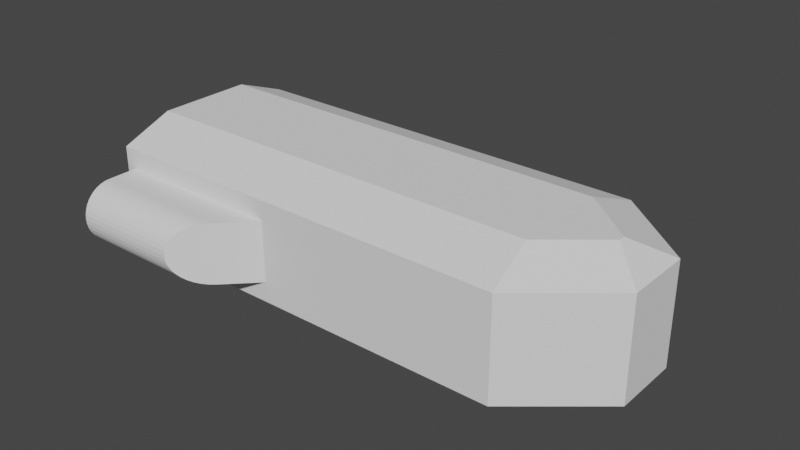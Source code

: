 # Source: Space_Ship_Model.blend  (saved by Blender 2.90.8; exported with 4.5.12 LTS)
import bpy
from mathutils import Matrix  # noqa: F401  (used for matrix-valued properties, if any)

bpy.ops.wm.read_factory_settings(use_empty=True)
scene = bpy.context.scene
scene.name = 'Scene'

# ---- collections
col_collection = bpy.data.collections.new('Collection'); scene.collection.children.link(col_collection)

# ---- materials (node trees are filled in below, after node groups)
mat_material = bpy.data.materials.new('Material')
mat_material.alpha_threshold = 0.0
mat_material.use_transparent_shadow = False
mat_material.line_color = (0.0, 0.0, 0.0, 1.0)
mat_material_002 = bpy.data.materials.new('Material.002')
mat_material_002.use_transparent_shadow = False
mat_material_002.diffuse_color = (0.8, 0.8, 0.8, 0.5)
mat_material_003 = bpy.data.materials.new('Material.003')
mat_material_003.use_transparent_shadow = False
mat_material_003.diffuse_color = (0.8, 0.8, 0.8, 0.25)

# ---- node groups
ng_auto_smooth = bpy.data.node_groups.new('Auto Smooth', 'GeometryNodeTree')
_s = ng_auto_smooth.interface.new_socket(name='Geometry', in_out='OUTPUT', socket_type='NodeSocketGeometry')
_s = ng_auto_smooth.interface.new_socket(name='Geometry', in_out='INPUT', socket_type='NodeSocketGeometry')
_s = ng_auto_smooth.interface.new_socket(name='Angle', in_out='INPUT', socket_type='NodeSocketFloat')
_s.subtype = 'ANGLE'
_s.min_value = 0.0
_s.max_value = 3.142
ng_auto_smooth.is_modifier = True
_N = ng_auto_smooth.nodes; _L = ng_auto_smooth.links
n0 = _N.new('NodeGroupOutput'); n0.name = 'Group Output'; n0.location = (480, -100)
n1 = _N.new('NodeGroupInput'); n1.name = 'Group Input'; n1.location = (-420, -300)
n2 = _N.new('NodeGroupInput'); n2.name = 'Group Input.001'; n2.location = (-60, -100)
n3 = _N.new('GeometryNodeSetShadeSmooth'); n3.name = 'Set Shade Smooth'; n3.location = (120, -100)
n3.domain = 'EDGE'
n4 = _N.new('GeometryNodeSetShadeSmooth'); n4.name = 'Set Shade Smooth.001'; n4.location = (300, -100)
n5 = _N.new('GeometryNodeInputMeshEdgeAngle'); n5.name = 'Edge Angle'; n5.location = (-420, -220)
n6 = _N.new('GeometryNodeInputEdgeSmooth'); n6.name = 'Is Edge Smooth'; n6.location = (-60, -160)
n7 = _N.new('GeometryNodeInputShadeSmooth'); n7.name = 'Is Face Smooth'; n7.location = (-240, -340)
n8 = _N.new('FunctionNodeBooleanMath'); n8.name = 'Boolean Math'; n8.location = (-60, -220)
n9 = _N.new('FunctionNodeCompare'); n9.name = 'Compare'; n9.location = (-240, -180)
n9.operation = 'LESS_EQUAL'
_L.new(n5.outputs[0], n9.inputs[0])
_L.new(n4.outputs[0], n0.inputs[0])
_L.new(n1.outputs[1], n9.inputs[1])
_L.new(n9.outputs[0], n8.inputs[0])
_L.new(n7.outputs[0], n8.inputs[1])
_L.new(n2.outputs[0], n3.inputs[0])
_L.new(n6.outputs[0], n3.inputs[1])
_L.new(n3.outputs[0], n4.inputs[0])
_L.new(n8.outputs[0], n3.inputs[2])
n0.is_active_output = True

# ---- material node trees

# ---- world
world_world = bpy.data.worlds.new('World'); scene.world = world_world
world_world.use_nodes = True; world_world.node_tree.nodes.clear()
_N = world_world.node_tree.nodes; _L = world_world.node_tree.links
n0 = _N.new('ShaderNodeOutputWorld'); n0.name = 'World Output'; n0.location = (300, 300)
n1 = _N.new('ShaderNodeBackground'); n1.name = 'Background'; n1.location = (10, 300)
n1.inputs[0].default_value = (0.05088, 0.05088, 0.05088, 1.0)
_L.new(n1.outputs[0], n0.inputs[0])
n0.is_active_output = True
world_world.color = (0.05088, 0.05088, 0.05088)
world_world.use_sun_shadow = False
world_world.sun_shadow_jitter_overblur = 0.0

# ---- meshes
me_cube = bpy.data.meshes.new('Cube')
me_cube.from_pydata([(10.0, 5.0, 0.0), (10.0, 5.0, -1.0), (10.0, -5.0, 0.0), (10.0, -5.0, -1.0), (-10.0, 5.0, 0.0), (-10.0, 5.0, -1.0), (-10.0, -5.0, 0.0), (-10.0, -5.0, -1.0), (10.0, 5.0, 0.0), (10.0, 5.0, -1.0), (10.0, -5.0, 0.0), (10.0, -5.0, -1.0), (-10.0, 1.667, -1.0), (-10.0, -1.667, -1.0), (10.0, 1.667, 0.0), (10.0, -1.667, 0.0), (10.0, -1.667, -1.0), (10.0, 1.667, -1.0), (14.0, 1.667, 0.0), (14.0, -1.667, 0.0), (14.0, -1.667, -1.0), (14.0, 1.667, -1.0), (11.0, 5.0, 0.0), (11.0, 5.0, -1.0), (11.0, -5.0, 0.0), (11.0, -5.0, -1.0), (15.0, -1.667, 0.0), (15.0, 1.667, -1.0), (15.0, 1.667, 0.0), (15.0, -1.667, -1.0), (-10.0, -4.0, -1.0), (10.0, -4.0, 0.0), (11.2, -4.0, 0.0), (10.0, -4.0, -1.0), (11.2, -4.0, -1.0), (12.2, -4.0, 0.0), (12.2, -4.0, -1.0), (10.0, 4.0, -1.0), (11.2, 4.0, -1.0), (-10.0, 4.0, -1.0), (10.0, 4.0, 0.0), (11.2, 4.0, 0.0), (12.2, 4.0, -1.0), (12.2, 4.0, 0.0), (10.0, -4.0, 1.0), (10.0, -5.0, 1.0), (11.2, -4.0, 1.0), (10.0, -5.0, 1.0), (10.0, 5.0, 1.0), (10.0, 5.0, 1.0), (11.2, 4.0, 1.0), (14.0, 1.667, 1.0), (14.0, -1.667, 1.0), (12.2, -4.0, 1.0), (11.0, -5.0, 1.0), (12.2, 4.0, 1.0), (15.0, 1.667, 1.0), (15.0, -1.667, 1.0), (11.0, 5.0, 1.0), (10.0, 4.0, 1.0), (10.0, -4.0, 2.0), (10.0, -5.0, 2.0), (11.2, -4.0, 2.0), (10.0, -5.0, 2.0), (10.0, 5.0, 2.0), (10.0, 5.0, 2.0), (11.2, 4.0, 2.0), (14.0, 1.667, 2.0), (14.0, -1.667, 2.0), (12.2, -4.0, 2.0), (11.0, -5.0, 2.0), (12.2, 4.0, 2.0), (15.0, 1.667, 2.0), (15.0, -1.667, 2.0), (11.0, 5.0, 2.0), (10.0, 4.0, 2.0), (10.0, -4.0, 3.0), (10.0, -5.0, 3.0), (11.2, -4.0, 3.0), (10.0, -5.0, 3.0), (10.0, 5.0, 3.0), (10.0, 5.0, 3.0), (11.2, 4.0, 3.0), (14.0, 1.667, 3.0), (14.0, -1.667, 3.0), (12.2, -4.0, 3.0), (11.0, -5.0, 3.0), (12.2, 4.0, 3.0), (15.0, 1.667, 3.0), (15.0, -1.667, 3.0), (11.0, 5.0, 3.0), (10.0, 4.0, 3.0), (10.0, -5.0, 3.0), (-10.0, -5.0, 3.0), (10.0, -4.0, 3.0), (-10.0, 4.0, 3.0), (-10.0, 5.0, 3.0), (10.0, 5.0, 3.0), (-10.0, -4.0, 3.0), (10.0, 4.0, 3.0), (0.0, 5.0, -1.0), (0.0, -5.0, 0.0), (0.0, -5.0, -1.0), (0.0, 1.667, -1.0), (0.0, -1.667, -1.0), (0.0, 1.667, 0.0), (0.0, -1.667, 0.0), (0.0, -4.0, -1.0), (0.0, -4.0, 0.0), (0.0, 4.0, 0.0), (0.0, 4.0, -1.0), (0.0, -5.0, 3.0), (0.0, 5.0, 3.0), (0.0, -4.0, 3.0), (0.0, 4.0, 3.0), (2.0, -5.0, -1.0), (2.5, -5.0, -1.0), (7.5, -5.0, -1.0), (8.0, -5.0, -1.0), (2.5, 5.0, 0.0), (7.5, 5.0, 0.0), (8.0, 5.0, 0.0), (2.0, 1.667, 0.0), (2.5, 1.667, 0.0), (7.5, 1.667, 0.0), (8.0, 1.667, 0.0), (2.0, -1.667, 0.0), (2.5, -1.667, 0.0), (7.5, -1.667, 0.0), (8.0, -1.667, 0.0), (2.0, -4.0, 0.0), (2.5, -4.0, 0.0), (7.5, -4.0, 0.0), (8.0, -4.0, 0.0), (2.0, 4.0, 0.0), (2.5, 4.0, 0.0), (7.5, 4.0, 0.0), (8.0, 4.0, 0.0), (2.0, 5.0, 3.0), (2.5, 5.0, 3.0), (7.5, 5.0, 3.0), (8.0, 5.0, 3.0), (2.0, -4.0, 3.0), (2.5, -4.0, 3.0), (7.5, -4.0, 3.0), (8.0, -4.0, 3.0), (2.0, 4.0, 3.0), (2.5, 4.0, 3.0), (7.5, 4.0, 3.0), (8.0, 4.0, 3.0), (8.0, 5.0, -1.0), (7.5, 5.0, -1.0), (2.5, 5.0, -1.0), (2.0, 5.0, -1.0), (8.0, -5.0, 0.0), (7.5, -5.0, 0.0), (2.5, -5.0, 0.0), (2.0, -5.0, 0.0), (8.0, 1.667, -1.0), (7.5, 1.667, -1.0), (2.5, 1.667, -1.0), (2.0, 1.667, -1.0), (8.0, -1.667, -1.0), (7.5, -1.667, -1.0), (2.5, -1.667, -1.0), (2.0, -1.667, -1.0), (8.0, -4.0, -1.0), (7.5, -4.0, -1.0), (2.5, -4.0, -1.0), (2.0, -4.0, -1.0), (8.0, 4.0, -1.0), (7.5, 4.0, -1.0), (2.5, 4.0, -1.0), (2.0, 4.0, -1.0), (8.0, -5.0, 3.0), (7.5, -5.0, 3.0), (2.5, -5.0, 3.0), (2.0, -5.0, 3.0), (-10.0, 3.687, -1.0), (-10.0, 2.287, -1.0), (10.0, 3.687, 0.0), (10.0, 2.287, 0.0), (11.58, 3.687, 0.0), (13.26, 2.287, 0.0), (12.58, 3.687, 0.0), (14.26, 2.287, 0.0), (10.0, 2.287, -1.0), (10.0, 3.687, -1.0), (13.26, 2.287, -1.0), (11.58, 3.687, -1.0), (14.26, 2.287, -1.0), (12.58, 3.687, -1.0), (11.58, 3.687, 1.0), (2.0, 3.687, 3.0), (2.5, 3.687, 3.0), (13.26, 2.287, 1.0), (12.58, 3.687, 1.0), (7.5, 3.687, 3.0), (8.0, 3.687, 3.0), (14.26, 2.287, 1.0), (0.0, 3.687, 0.0), (2.0, 2.287, 3.0), (2.5, 2.287, 3.0), (0.0, 2.287, 0.0), (0.0, 3.687, -1.0), (7.5, 2.287, 3.0), (8.0, 2.287, 3.0), (0.0, 2.287, -1.0), (8.0, 3.687, 0.0), (8.0, 4.0, 3.0), (7.5, 4.0, 3.0), (8.0, 2.287, 0.0), (7.5, 3.687, 0.0), (2.5, 4.0, 3.0), (2.0, 4.0, 3.0), (7.5, 2.287, 0.0), (2.5, 3.687, 0.0), (8.0, -4.0, 3.0), (7.5, -4.0, 3.0), (2.5, 2.287, 0.0), (2.0, 3.687, 0.0), (2.5, -4.0, 3.0), (2.0, -4.0, 3.0), (2.0, 2.287, 0.0), (2.0, 3.687, -1.0), (8.0, -1.667, 3.0), (7.5, -1.667, 3.0), (2.0, 2.287, -1.0), (2.5, 3.687, -1.0), (2.5, -1.667, 3.0), (2.0, -1.667, 3.0), (2.5, 2.287, -1.0), (7.5, 3.687, -1.0), (8.0, 1.667, 3.0), (7.5, 1.667, 3.0), (7.5, 2.287, -1.0), (8.0, 3.687, -1.0), (2.5, 1.667, 3.0), (2.0, 1.667, 3.0), (8.0, 2.287, -1.0), (10.0, -4.0, 4.0), (10.0, -5.0, 4.0), (10.0, -5.0, 4.0), (10.0, 5.0, 4.0), (10.0, 5.0, 4.0), (12.2, -4.0, 4.0), (11.0, -5.0, 4.0), (12.2, 4.0, 4.0), (15.0, 1.667, 4.0), (15.0, -1.667, 4.0), (11.0, 5.0, 4.0), (10.0, 4.0, 4.0), (0.0, -5.0, 4.0), (-10.0, -5.0, 4.0), (10.0, -4.0, 4.0), (10.0, -5.0, 4.0), (-10.0, 4.0, 4.0), (-10.0, 5.0, 4.0), (8.0, 5.0, 4.0), (10.0, 5.0, 4.0), (-10.0, -4.0, 4.0), (8.0, -4.0, 4.0), (10.0, 4.0, 4.0), (8.0, 4.0, 4.0), (2.0, -5.0, 4.0), (0.0, 5.0, 4.0), (0.0, -4.0, 4.0), (0.0, 4.0, 4.0), (2.0, 5.0, 4.0), (2.5, 5.0, 4.0), (7.5, 5.0, 4.0), (2.0, -4.0, 4.0), (2.5, -4.0, 4.0), (7.5, -4.0, 4.0), (2.0, 4.0, 4.0), (2.5, 4.0, 4.0), (7.5, 4.0, 4.0), (8.0, -5.0, 4.0), (7.5, -5.0, 4.0), (2.5, -5.0, 4.0), (2.0, 4.0, 4.0), (2.5, 4.0, 4.0), (7.5, 4.0, 4.0), (8.0, 4.0, 4.0), (2.0, -4.0, 4.0), (2.5, -4.0, 4.0), (7.5, -4.0, 4.0), (8.0, -4.0, 4.0), (11.0, 5.0, 4.0), (10.64, 2.4, 5.0), (2.0, 2.4, 5.0), (2.0, 5.0, 4.0), (15.0, -1.667, 4.0), (13.33, -0.1586, 5.0), (13.33, 0.1586, 5.0), (15.0, 1.667, 4.0), (2.0, -5.0, 4.0), (2.0, -2.4, 5.0), (10.64, -2.4, 5.0), (11.0, -5.0, 4.0), (7.5, 2.287, 2.5), (8.0, 2.287, 2.5), (7.5, 3.687, 2.5), (8.0, 3.687, 2.5), (2.0, 2.287, 2.5), (2.5, 2.287, 2.5), (2.0, 3.687, 2.5), (2.5, 3.687, 2.5), (-10.0, -5.0, 4.0), (-10.0, 5.0, 4.0), (-10.0, -2.4, 5.0), (-10.0, -5.0, 4.0), (-10.0, 5.0, 4.0), (-10.0, 2.4, 5.0), (-5.0, -5.0, 4.0), (-5.0, 5.0, 4.0), (-5.0, -4.0, 4.0), (-5.0, 4.0, 4.0), (-1.0, -5.0, -1.0), (-1.0, 5.0, 0.0), (-1.0, 5.0, 3.0), (-1.0, 5.0, 4.0), (-1.0, -4.0, 4.0), (-1.0, 4.0, 4.0), (-1.0, 5.0, -1.0), (-1.0, -5.0, 0.0), (-1.0, 1.667, -1.0), (-1.0, -1.667, -1.0), (-1.0, -4.0, -1.0), (-1.0, 4.0, -1.0), (-1.0, -5.0, 3.0), (-1.0, 3.687, -1.0), (-1.0, 2.287, -1.0), (-1.0, -5.0, 4.0), (-9.5, 5.0, -1.0), (-9.5, 1.667, -1.0), (-9.5, -1.667, -1.0), (-9.5, -4.0, -1.0), (-9.5, 4.0, -1.0), (-9.5, 3.687, -1.0), (-9.5, 2.287, -1.0), (-9.5, -5.0, 4.0), (-9.5, -5.0, -1.0), (-9.5, 5.0, 4.0), (-9.5, -4.0, 4.0), (-9.5, 4.0, 4.0), (-1.0, 5.0, 0.0), (-1.0, 5.0, 3.0), (-1.0, -5.0, 0.0), (-1.0, -5.0, 3.0), (-2.5, 6.5, 0.0), (-4.0, 8.0, 1.5), (-2.735, 6.735, 0.01847), (-2.964, 6.964, 0.07342), (-3.181, 7.181, 0.1635), (-3.382, 7.382, 0.2865), (-3.561, 7.561, 0.4393), (-3.714, 7.714, 0.6183), (-3.837, 7.837, 0.819), (-3.927, 7.927, 1.036), (-3.982, 7.982, 1.265), (-4.0, 8.0, 1.5), (-2.5, 6.5, 3.0), (-3.982, 7.982, 1.735), (-3.927, 7.927, 1.964), (-3.837, 7.837, 2.181), (-3.714, 7.714, 2.382), (-3.561, 7.561, 2.561), (-3.382, 7.382, 2.714), (-3.181, 7.181, 2.837), (-2.964, 6.964, 2.927), (-2.735, 6.735, 2.982), (-4.0, -8.0, 1.5), (-2.5, -6.5, 0.0), (-3.982, -7.982, 1.265), (-3.927, -7.927, 1.036), (-3.837, -7.837, 0.819), (-3.714, -7.714, 0.6183), (-3.561, -7.561, 0.4393), (-3.382, -7.382, 0.2865), (-3.181, -7.181, 0.1635), (-2.964, -6.964, 0.07342), (-2.735, -6.735, 0.01847), (-2.5, -6.5, 3.0), (-4.0, -8.0, 1.5), (-2.735, -6.735, 2.982), (-2.964, -6.964, 2.927), (-3.181, -7.181, 2.837), (-3.382, -7.382, 2.714), (-3.561, -7.561, 2.561), (-3.714, -7.714, 2.382), (-3.837, -7.837, 2.181), (-3.927, -7.927, 1.964), (-3.982, -7.982, 1.735), (-9.5, -5.0, 0.0), (-9.5, -5.0, 3.0), (-9.5, 5.0, 0.0), (-9.5, 5.0, 3.0), (-9.5, 7.982, 1.265), (-9.5, 8.0, 1.5), (-9.5, 7.927, 1.036), (-9.5, 7.837, 0.819), (-9.5, 7.714, 0.6183), (-9.5, 7.561, 0.4393), (-9.5, 7.382, 0.2865), (-9.5, 7.181, 0.1635), (-9.5, 6.964, 0.07342), (-9.5, 6.735, 0.01847), (-9.5, 6.5, 0.0), (-9.5, 6.735, 2.982), (-9.5, 6.5, 3.0), (-9.5, 6.964, 2.927), (-9.5, 7.181, 2.837), (-9.5, 7.382, 2.714), (-9.5, 7.561, 2.561), (-9.5, 7.714, 2.382), (-9.5, 7.837, 2.181), (-9.5, 7.927, 1.964), (-9.5, 7.982, 1.735), (-9.5, 8.0, 1.5), (-9.5, -6.735, 0.01847), (-9.5, -6.5, 0.0), (-9.5, -6.964, 0.07342), (-9.5, -7.181, 0.1635), (-9.5, -7.382, 0.2865), (-9.5, -7.561, 0.4393), (-9.5, -7.714, 0.6183), (-9.5, -7.837, 0.819), (-9.5, -7.927, 1.036), (-9.5, -7.982, 1.265), (-9.5, -8.0, 1.5), (-9.5, -6.5, 3.0), (-9.5, -6.735, 2.982), (-9.5, -6.964, 2.927), (-9.5, -7.181, 2.837), (-9.5, -7.382, 2.714), (-9.5, -7.561, 2.561), (-9.5, -7.714, 2.382), (-9.5, -7.837, 2.181), (-9.5, -7.927, 1.964), (-9.5, -7.982, 1.735), (-9.5, -8.0, 1.5), (0.0, 4.5, 0.0), (0.0, 5.0, -0.5), (0.0, 4.578, -0.006156), (0.0, 4.655, -0.02447), (0.0, 4.727, -0.0545), (0.0, 4.794, -0.09549), (0.0, 4.854, -0.1464), (0.0, 4.905, -0.2061), (0.0, 4.946, -0.273), (0.0, 4.976, -0.3455), (0.0, 4.994, -0.4218), (2.0, 5.0, -0.5), (2.0, 4.5, 0.0), (2.0, 4.994, -0.4218), (2.0, 4.976, -0.3455), (2.0, 4.946, -0.273), (2.0, 4.905, -0.2061), (2.0, 4.854, -0.1464), (2.0, 4.794, -0.09549), (2.0, 4.727, -0.0545), (2.0, 4.655, -0.02447), (2.0, 4.578, -0.006156), (-10.0, -4.0, 0.7071), (-10.0, 4.0, 0.7071), (-9.0, -4.0, 3.0), (-9.0, -4.0, -1.0), (-9.0, -4.0, 3.0), (-9.0, -4.0, -1.0), (-9.0, -4.0, 0.0), (-9.0, 4.0, 0.0), (-9.5, -4.0, 0.0), (-10.0, -4.0, -0.5), (-10.0, -4.0, 0.5), (-9.578, -4.0, -0.006156), (-9.655, -4.0, -0.02447), (-9.727, -4.0, -0.0545), (-9.794, -4.0, -0.09549), (-9.854, -4.0, -0.1464), (-9.905, -4.0, -0.2061), (-9.946, -4.0, -0.273), (-9.976, -4.0, -0.3455), (-9.994, -4.0, -0.4218), (-10.0, 4.0, -0.5), (-9.5, 4.0, 0.0), (-10.0, 4.0, 0.5), (-9.994, 4.0, -0.4218), (-9.976, 4.0, -0.3455), (-9.946, 4.0, -0.273), (-9.905, 4.0, -0.2061), (-9.854, 4.0, -0.1464), (-9.794, 4.0, -0.09549), (-9.727, 4.0, -0.0545), (-9.655, 4.0, -0.02447), (-9.578, 4.0, -0.006156)], [(466, 468), (467, 469)], [(342, 394, 6, 7), (166, 33, 3, 118), (2, 3, 11, 10), (150, 121, 0, 1), (38, 9, 23, 42), (1, 0, 8, 9), (37, 1, 9, 38), (184, 43, 55, 196), (181, 14, 18, 183), (14, 15, 19, 18), (33, 16, 20, 34), (16, 17, 21, 20), (22, 8, 49, 58), (34, 20, 29, 36), (239, 186, 17, 158), (158, 17, 16, 162), (470, 471, 485, 472), (36, 35, 24, 25), (190, 185, 28, 27), (27, 28, 26, 29), (10, 11, 25, 24), (20, 21, 27, 29), (8, 0, 48, 49), (19, 32, 46, 52), (9, 8, 22, 23), (2, 10, 47, 45), (29, 26, 35, 36), (11, 34, 36, 25), (3, 33, 34, 11), (15, 31, 32, 19), (162, 16, 33, 166), (23, 22, 43, 42), (150, 1, 37, 170), (24, 35, 53, 54), (43, 22, 58, 55), (187, 37, 38, 189), (189, 38, 42, 191), (26, 28, 56, 57), (183, 18, 51, 195), (0, 40, 59, 48), (10, 24, 54, 47), (32, 31, 44, 46), (40, 41, 50, 59), (18, 19, 52, 51), (35, 26, 57, 53), (31, 2, 45, 44), (70, 69, 85, 86), (68, 62, 78, 84), (67, 68, 84, 83), (71, 74, 90, 87), (66, 67, 83, 82), (63, 70, 86, 79), (65, 64, 80, 81), (222, 221, 285, 284), (218, 217, 287, 286), (75, 66, 82, 91), (69, 73, 89, 85), (72, 71, 87, 88), (60, 61, 77, 76), (73, 72, 88, 89), (62, 60, 76, 78), (61, 63, 79, 77), (64, 75, 91, 80), (74, 65, 81, 90), (62, 63, 60), (70, 63, 62, 69), (62, 68, 73, 69), (68, 67, 72, 73), (67, 66, 71, 72), (66, 75, 65), (74, 71, 66, 65), (81, 80, 243, 244), (2, 31, 94, 92), (40, 0, 97, 99), (396, 4, 96, 397), (137, 40, 99, 149), (154, 2, 92, 174), (46, 44, 47), (54, 53, 46, 47), (46, 53, 57, 52), (52, 57, 56, 51), (192, 196, 55, 50), (58, 49, 50, 55), (50, 49, 59), (325, 101, 111, 330), (100, 324, 347, 112), (77, 79, 242, 241), (324, 100, 110, 329), (130, 108, 113, 142), (126, 106, 108, 130), (327, 104, 107, 328), (122, 105, 106, 126), (223, 203, 105, 122), (326, 103, 104, 327), (332, 207, 103, 326), (100, 443, 453, 153), (328, 107, 102, 318), (115, 157, 101, 102), (3, 2, 154, 118), (118, 154, 155, 117), (117, 155, 156, 116), (116, 156, 157, 115), (181, 211, 125, 14), (215, 124, 234, 205), (215, 219, 123, 124), (136, 212, 197, 210), (14, 125, 129, 15), (130, 131, 221, 222), (124, 123, 127, 128), (133, 129, 225, 217), (15, 129, 133, 31), (220, 216, 194, 193), (128, 127, 131, 132), (125, 211, 206, 233), (31, 133, 145, 94), (133, 132, 144, 145), (132, 131, 143, 144), (131, 130, 142, 143), (177, 176, 279, 264), (213, 214, 280, 281), (176, 175, 278, 279), (209, 210, 282, 283), (76, 77, 241, 240), (148, 149, 263, 276), (0, 121, 141, 97), (121, 120, 140, 141), (120, 119, 139, 140), (101, 157, 177, 111), (157, 156, 176, 177), (156, 155, 175, 176), (155, 154, 174, 175), (134, 135, 147, 146), (135, 136, 148, 147), (136, 137, 149, 148), (100, 153, 173, 110), (153, 152, 172, 173), (152, 151, 171, 172), (151, 150, 170, 171), (104, 165, 169, 107), (165, 164, 168, 169), (164, 163, 167, 168), (163, 162, 166, 167), (103, 161, 165, 104), (161, 160, 164, 165), (160, 159, 163, 164), (159, 158, 162, 163), (207, 227, 161, 103), (227, 231, 160, 161), (231, 235, 159, 160), (235, 239, 158, 159), (454, 442, 109, 134), (152, 119, 120, 151), (151, 120, 121, 150), (107, 169, 115, 102), (169, 168, 116, 115), (168, 167, 117, 116), (167, 166, 118, 117), (171, 170, 236, 232), (236, 239, 235, 232), (172, 171, 232, 228), (232, 235, 231, 228), (173, 172, 228, 224), (228, 231, 227, 224), (110, 173, 224, 204), (224, 227, 207, 204), (122, 126, 230, 238), (220, 223, 219, 216), (136, 135, 216, 212), (216, 219, 215, 212), (137, 136, 210, 209), (212, 215, 211, 208), (40, 137, 208, 180), (208, 211, 181, 180), (127, 123, 237, 229), (329, 110, 204, 331), (339, 340, 179, 178), (216, 135, 213, 194), (134, 109, 200, 220), (200, 203, 223, 220), (124, 128, 226, 234), (208, 137, 209, 198), (51, 56, 199, 195), (196, 192, 195, 199), (135, 134, 214, 213), (129, 125, 233, 225), (41, 182, 192, 50), (182, 183, 195, 192), (211, 215, 205, 206), (219, 223, 201, 202), (126, 130, 222, 230), (132, 133, 217, 218), (21, 188, 190, 27), (188, 189, 191, 190), (223, 122, 238, 201), (123, 219, 202, 237), (17, 186, 188, 21), (186, 187, 189, 188), (131, 127, 229, 221), (134, 220, 193, 214), (42, 43, 184, 191), (184, 185, 190, 191), (128, 132, 218, 226), (175, 174, 277, 278), (212, 208, 198, 197), (170, 37, 187, 236), (186, 239, 236, 187), (40, 180, 182, 41), (180, 181, 183, 182), (174, 92, 255, 277), (397, 96, 257, 343), (28, 185, 199, 56), (184, 196, 199, 185), (146, 147, 275, 274), (344, 260, 253, 341), (343, 257, 256, 345), (271, 266, 252, 264), (246, 249, 292, 299), (298, 289, 290, 297), (289, 298, 293, 294), (248, 250, 288, 295), (268, 264, 308, 309), (86, 85, 245, 246), (88, 87, 247, 248), (89, 88, 248, 249), (90, 81, 244, 250), (79, 86, 246, 242), (330, 111, 252, 333), (85, 89, 249, 245), (92, 94, 254, 255), (96, 95, 256, 257), (139, 138, 268, 269), (97, 141, 258, 259), (80, 91, 251, 243), (140, 139, 269, 270), (98, 93, 253, 260), (141, 140, 270, 258), (87, 90, 250, 247), (99, 97, 259, 262), (143, 142, 271, 272), (145, 144, 273, 261), (111, 177, 264, 252), (82, 83, 84, 78), (94, 99, 82, 78), (198, 206, 301, 303), (99, 94, 217, 209), (213, 210, 218, 221), (206, 205, 300, 301), (114, 112, 138, 214), (112, 265, 268, 138), (265, 267, 280, 268), (280, 214, 222, 284), (264, 246, 299, 296), (249, 248, 295, 292), (299, 292, 293, 298), (295, 288, 289, 294), (298, 297, 296, 299), (290, 289, 288, 291), (294, 293, 292, 295), (250, 268, 291, 288), (301, 300, 302, 303), (305, 304, 306, 307), (194, 202, 305, 307), (193, 194, 307, 306), (197, 198, 303, 302), (205, 197, 302, 300), (201, 193, 306, 304), (202, 201, 304, 305), (309, 308, 311, 310, 313, 312), (264, 296, 311, 308), (291, 268, 309, 312), (290, 291, 312, 313), (297, 290, 313, 310), (296, 297, 310, 311), (95, 214, 280, 256), (222, 98, 260, 284), (397, 343, 315, 321, 320), (321, 315, 317, 323), (322, 316, 314, 333), (332, 340, 339, 331), (329, 331, 339, 338), (328, 318, 342, 337), (396, 319, 324, 334), (332, 326, 335, 340), (326, 327, 336, 335), (327, 328, 337, 336), (324, 329, 338, 334), (394, 325, 348, 373, 421), (319, 396, 408, 350, 346), (325, 394, 342, 318), (102, 101, 325, 318), (110, 100, 112, 114), (204, 207, 332, 331), (112, 320, 321, 265), (266, 322, 333, 252), (265, 321, 323, 267), (6, 394, 395, 93), (5, 334, 338, 39), (13, 336, 337, 30), (12, 335, 336, 13), (179, 340, 335, 12), (5, 4, 396, 334), (30, 337, 342, 7), (39, 338, 339, 178), (93, 395, 341, 253), (315, 343, 345, 317), (316, 344, 341, 314), (330, 333, 314, 341, 395), (320, 319, 346, 347), (372, 384, 441, 430), (325, 330, 349, 348), (330, 395, 431, 383, 349), (350, 352, 353, 354, 355, 356, 357, 358, 359, 360, 351, 361, 363, 364, 365, 366, 367, 368, 369, 370, 371, 362, 347, 346), (348, 349, 383, 385, 386, 387, 388, 389, 390, 391, 392, 393, 384, 372, 374, 375, 376, 377, 378, 379, 380, 381, 382, 373), (397, 320, 347, 362, 410), (399, 351, 360, 398), (398, 360, 359, 400), (400, 359, 358, 401), (401, 358, 357, 402), (402, 357, 356, 403), (403, 356, 355, 404), (404, 355, 354, 405), (405, 354, 353, 406), (406, 353, 352, 407), (407, 352, 350, 408), (410, 362, 371, 409), (409, 371, 370, 411), (411, 370, 369, 412), (412, 369, 368, 413), (413, 368, 367, 414), (414, 367, 366, 415), (415, 366, 365, 416), (416, 365, 364, 417), (417, 364, 363, 418), (418, 363, 361, 419), (421, 373, 382, 420), (420, 382, 381, 422), (422, 381, 380, 423), (423, 380, 379, 424), (424, 379, 378, 425), (425, 378, 377, 426), (426, 377, 376, 427), (427, 376, 375, 428), (428, 375, 374, 429), (429, 374, 372, 430), (383, 431, 432, 385), (385, 432, 433, 386), (386, 433, 434, 387), (387, 434, 435, 388), (388, 435, 436, 389), (389, 436, 437, 390), (390, 437, 438, 391), (391, 438, 439, 392), (392, 439, 440, 393), (393, 440, 441, 384), (399, 419, 361, 351), (396, 397, 410, 409, 411, 412, 413, 414, 415, 416, 417, 418, 419, 399, 398, 400, 401, 402, 403, 404, 405, 406, 407, 408), (395, 394, 421, 420, 422, 423, 424, 425, 426, 427, 428, 429, 430, 441, 440, 439, 438, 437, 436, 435, 434, 433, 432, 431), (138, 139, 152, 153), (442, 454, 463, 444), (444, 463, 462, 445), (445, 462, 461, 446), (446, 461, 460, 447), (447, 460, 459, 448), (448, 459, 458, 449), (449, 458, 457, 450), (450, 457, 456, 451), (451, 456, 455, 452), (452, 455, 453, 443), (138, 153, 173, 214), (39, 484, 486, 465, 95, 96, 4, 5), (30, 473, 484, 39), (108, 109, 471, 470), (472, 485, 495, 475), (475, 495, 494, 476), (476, 494, 493, 477), (477, 493, 492, 478), (478, 492, 491, 479), (479, 491, 490, 480), (480, 490, 489, 481), (481, 489, 488, 482), (482, 488, 487, 483), (483, 487, 484, 473), (6, 93, 98, 464, 474, 473, 30, 7), (473, 98, 468, 470), (95, 39, 110, 114), (108, 470, 468, 113)])
_uv = me_cube.uv_layers.new(name='UVMap')
_uv.uv.foreach_set('vector', [0.375, 0.9938, 0.625, 0.9937, 0.625, 1.0, 0.375, 1.0, 0.35, 0.725, 0.375, 0.725, 0.375, 0.75, 0.35, 0.75, 0.625, 0.75, 0.375, 0.75, 0.375, 0.75, 0.625, 0.75, 0.375, 0.475, 0.625, 0.475, 0.625, 0.5, 0.375, 0.5, 0.375, 0.525, 0.375, 0.5, 0.375, 0.5, 0.375, 0.525, 0.375, 0.5, 0.625, 0.5, 0.625, 0.5, 0.375, 0.5, 0.375, 0.525, 0.375, 0.5, 0.375, 0.5, 0.375, 0.525, 0.625, 0.5328, 0.625, 0.525, 0.625, 0.525, 0.625, 0.5328, 0.625, 0.5678, 0.625, 0.5833, 0.625, 0.5833, 0.625, 0.5678, 0.625, 0.5833, 0.625, 0.6667, 0.625, 0.6667, 0.625, 0.5833, 0.375, 0.725, 0.375, 0.6667, 0.375, 0.6667, 0.375, 0.725, 0.375, 0.6667, 0.375, 0.5833, 0.375, 0.5833, 0.375, 0.6667, 0.625, 0.5, 0.625, 0.5, 0.625, 0.5, 0.625, 0.5, 0.375, 0.725, 0.375, 0.6667, 0.375, 0.6667, 0.375, 0.725, 0.35, 0.5678, 0.375, 0.5678, 0.375, 0.5833, 0.35, 0.5833, 0.35, 0.5833, 0.375, 0.5833, 0.375, 0.6667, 0.35, 0.6667, 0.0, 0.0, 0.0, 0.0, 0.25, 0.1125, 0.25, 0.0125, 0.375, 0.725, 0.625, 0.725, 0.625, 0.75, 0.375, 0.75, 0.375, 0.5678, 0.625, 0.5678, 0.625, 0.5833, 0.375, 0.5833, 0.375, 0.5833, 0.625, 0.5833, 0.625, 0.6667, 0.375, 0.6667, 0.625, 0.75, 0.375, 0.75, 0.375, 0.75, 0.625, 0.75, 0.375, 0.6667, 0.375, 0.5833, 0.375, 0.5833, 0.375, 0.6667, 0.625, 0.5, 0.625, 0.5, 0.625, 0.5, 0.625, 0.5, 0.625, 0.6667, 0.625, 0.725, 0.625, 0.725, 0.625, 0.6667, 0.375, 0.5, 0.625, 0.5, 0.625, 0.5, 0.375, 0.5, 0.625, 0.75, 0.625, 0.75, 0.625, 0.75, 0.625, 0.75, 0.375, 0.6667, 0.625, 0.6667, 0.625, 0.725, 0.375, 0.725, 0.375, 0.75, 0.375, 0.725, 0.375, 0.725, 0.375, 0.75, 0.375, 0.75, 0.375, 0.725, 0.375, 0.725, 0.375, 0.75, 0.625, 0.6667, 0.625, 0.725, 0.625, 0.725, 0.625, 0.6667, 0.35, 0.6667, 0.375, 0.6667, 0.375, 0.725, 0.35, 0.725, 0.375, 0.5, 0.625, 0.5, 0.625, 0.525, 0.375, 0.525, 0.35, 0.5, 0.375, 0.5, 0.375, 0.525, 0.35, 0.525, 0.625, 0.75, 0.625, 0.725, 0.625, 0.725, 0.625, 0.75, 0.625, 0.525, 0.625, 0.5, 0.625, 0.5, 0.625, 0.525, 0.375, 0.5328, 0.375, 0.525, 0.375, 0.525, 0.375, 0.5328, 0.375, 0.5328, 0.375, 0.525, 0.375, 0.525, 0.375, 0.5328, 0.625, 0.6667, 0.625, 0.5833, 0.625, 0.5833, 0.625, 0.6667, 0.625, 0.5678, 0.625, 0.5833, 0.625, 0.5833, 0.625, 0.5678, 0.625, 0.5, 0.625, 0.525, 0.625, 0.525, 0.625, 0.5, 0.625, 0.75, 0.625, 0.75, 0.625, 0.75, 0.625, 0.75, 0.625, 0.725, 0.625, 0.725, 0.625, 0.725, 0.625, 0.725, 0.625, 0.525, 0.625, 0.525, 0.625, 0.525, 0.625, 0.525, 0.625, 0.5833, 0.625, 0.6667, 0.625, 0.6667, 0.625, 0.5833, 0.625, 0.725, 0.625, 0.6667, 0.625, 0.6667, 0.625, 0.725, 0.625, 0.725, 0.625, 0.75, 0.625, 0.75, 0.625, 0.725, 0.625, 0.75, 0.625, 0.725, 0.625, 0.725, 0.625, 0.75, 0.625, 0.6667, 0.625, 0.725, 0.625, 0.725, 0.625, 0.6667, 0.625, 0.5833, 0.625, 0.6667, 0.625, 0.6667, 0.625, 0.5833, 0.625, 0.525, 0.625, 0.5, 0.625, 0.5, 0.625, 0.525, 0.625, 0.525, 0.625, 0.5833, 0.625, 0.5833, 0.625, 0.525, 0.625, 0.75, 0.625, 0.75, 0.625, 0.75, 0.625, 0.75, 0.625, 0.5, 0.625, 0.5, 0.625, 0.5, 0.625, 0.5, 0.725, 0.725, 0.7188, 0.725, 0.7188, 0.725, 0.725, 0.725, 0.6562, 0.725, 0.65, 0.725, 0.65, 0.725, 0.6562, 0.725, 0.625, 0.525, 0.625, 0.525, 0.625, 0.525, 0.625, 0.525, 0.625, 0.725, 0.625, 0.6667, 0.625, 0.6667, 0.625, 0.725, 0.625, 0.5833, 0.625, 0.525, 0.625, 0.525, 0.625, 0.5833, 0.625, 0.725, 0.625, 0.75, 0.625, 0.75, 0.625, 0.725, 0.625, 0.6667, 0.625, 0.5833, 0.625, 0.5833, 0.625, 0.6667, 0.625, 0.725, 0.625, 0.725, 0.625, 0.725, 0.625, 0.725, 0.625, 0.75, 0.625, 0.75, 0.625, 0.75, 0.625, 0.75, 0.625, 0.5, 0.625, 0.525, 0.625, 0.525, 0.625, 0.5, 0.625, 0.5, 0.625, 0.5, 0.625, 0.5, 0.625, 0.5, 0.625, 0.725, 0.0, 0.0, 0.625, 0.725, 0.625, 0.75, 0.625, 0.75, 0.625, 0.725, 0.625, 0.725, 0.625, 0.725, 0.625, 0.6667, 0.625, 0.6667, 0.625, 0.725, 0.625, 0.6667, 0.625, 0.5833, 0.625, 0.5833, 0.625, 0.6667, 0.625, 0.5833, 0.625, 0.525, 0.625, 0.525, 0.625, 0.5833, 0.625, 0.525, 0.625, 0.525, 0.0, 0.0, 0.625, 0.5, 0.625, 0.525, 0.625, 0.525, 0.0, 0.0, 0.625, 0.5, 0.625, 0.5, 0.625, 0.5, 0.625, 0.5, 0.625, 0.75, 0.625, 0.725, 0.625, 0.725, 0.625, 0.75, 0.625, 0.525, 0.625, 0.5, 0.625, 0.5, 0.625, 0.525, 0.625, 0.2562, 0.625, 0.25, 0.625, 0.25, 0.625, 0.2562, 0.65, 0.525, 0.625, 0.525, 0.625, 0.525, 0.65, 0.525, 0.625, 0.775, 0.625, 0.75, 0.625, 0.75, 0.625, 0.775, 0.625, 0.725, 0.625, 0.725, 0.0, 0.0, 0.625, 0.75, 0.625, 0.725, 0.625, 0.725, 0.625, 0.75, 0.625, 0.725, 0.625, 0.725, 0.625, 0.6667, 0.625, 0.6667, 0.625, 0.6667, 0.625, 0.6667, 0.625, 0.5833, 0.625, 0.5833, 0.625, 0.5328, 0.625, 0.5328, 0.625, 0.525, 0.625, 0.525, 0.625, 0.5, 0.625, 0.5, 0.625, 0.525, 0.625, 0.525, 0.625, 0.525, 0.625, 0.5, 0.625, 0.525, 0.625, 0.8875, 0.625, 0.875, 0.625, 0.875, 0.625, 0.8875, 0.25, 0.5, 0.2375, 0.5, 0.0, 0.0, 0.75, 0.5, 0.625, 0.75, 0.625, 0.75, 0.625, 0.75, 0.625, 0.75, 0.2375, 0.5, 0.25, 0.5, 0.25, 0.525, 0.2375, 0.525, 0.725, 0.725, 0.75, 0.725, 0.75, 0.725, 0.725, 0.725, 0.725, 0.6667, 0.75, 0.6667, 0.75, 0.725, 0.725, 0.725, 0.2375, 0.6667, 0.25, 0.6667, 0.25, 0.725, 0.2375, 0.725, 0.725, 0.5833, 0.75, 0.5833, 0.75, 0.6667, 0.725, 0.6667, 0.725, 0.5678, 0.75, 0.5678, 0.75, 0.5833, 0.725, 0.5833, 0.2375, 0.5833, 0.25, 0.5833, 0.25, 0.6667, 0.2375, 0.6667, 0.2375, 0.5678, 0.25, 0.5678, 0.25, 0.5833, 0.2375, 0.5833, 0.375, 0.375, 0.5, 0.375, 0.5, 0.4, 0.375, 0.4, 0.2375, 0.725, 0.25, 0.725, 0.25, 0.75, 0.2375, 0.75, 0.375, 0.85, 0.625, 0.85, 0.625, 0.875, 0.375, 0.875, 0.375, 0.75, 0.625, 0.75, 0.625, 0.775, 0.375, 0.775, 0.375, 0.775, 0.625, 0.775, 0.625, 0.7812, 0.375, 0.7812, 0.375, 0.7812, 0.625, 0.7812, 0.625, 0.8438, 0.375, 0.8438, 0.375, 0.8438, 0.625, 0.8438, 0.625, 0.85, 0.375, 0.85, 0.625, 0.5678, 0.65, 0.5678, 0.65, 0.5833, 0.625, 0.5833, 0.6562, 0.5678, 0.6562, 0.5833, 0.6562, 0.5833, 0.6562, 0.5678, 0.6562, 0.5678, 0.7188, 0.5678, 0.7188, 0.5833, 0.6562, 0.5833, 0.6562, 0.525, 0.6562, 0.5328, 0.6562, 0.5328, 0.6562, 0.525, 0.625, 0.5833, 0.65, 0.5833, 0.65, 0.6667, 0.625, 0.6667, 0.725, 0.725, 0.7188, 0.725, 0.7188, 0.725, 0.725, 0.725, 0.6562, 0.5833, 0.7188, 0.5833, 0.7188, 0.6667, 0.6562, 0.6667, 0.65, 0.725, 0.65, 0.6667, 0.65, 0.6667, 0.65, 0.725, 0.625, 0.6667, 0.65, 0.6667, 0.65, 0.725, 0.625, 0.725, 0.725, 0.5328, 0.7188, 0.5328, 0.7188, 0.5328, 0.725, 0.5328, 0.6562, 0.6667, 0.7188, 0.6667, 0.7188, 0.725, 0.6562, 0.725, 0.65, 0.5833, 0.65, 0.5678, 0.65, 0.5678, 0.65, 0.5833, 0.625, 0.725, 0.65, 0.725, 0.65, 0.725, 0.625, 0.725, 0.65, 0.725, 0.6562, 0.725, 0.6562, 0.725, 0.65, 0.725, 0.6562, 0.725, 0.7188, 0.725, 0.7188, 0.725, 0.6562, 0.725, 0.7188, 0.725, 0.725, 0.725, 0.725, 0.725, 0.7188, 0.725, 0.625, 0.85, 0.625, 0.8438, 0.625, 0.8438, 0.625, 0.85, 0.7188, 0.525, 0.725, 0.525, 0.725, 0.525, 0.7188, 0.525, 0.625, 0.8438, 0.625, 0.7812, 0.625, 0.7812, 0.625, 0.8438, 0.65, 0.525, 0.6562, 0.525, 0.6562, 0.525, 0.65, 0.525, 0.625, 0.725, 0.625, 0.75, 0.625, 0.75, 0.625, 0.725, 0.6562, 0.525, 0.65, 0.525, 0.65, 0.525, 0.6562, 0.525, 0.625, 0.5, 0.625, 0.475, 0.625, 0.475, 0.625, 0.5, 0.625, 0.475, 0.625, 0.4688, 0.625, 0.4688, 0.625, 0.475, 0.625, 0.4688, 0.625, 0.4062, 0.625, 0.4062, 0.625, 0.4688, 0.625, 0.875, 0.625, 0.85, 0.625, 0.85, 0.625, 0.875, 0.625, 0.85, 0.625, 0.8438, 0.625, 0.8438, 0.625, 0.85, 0.625, 0.8438, 0.625, 0.7812, 0.625, 0.7812, 0.625, 0.8438, 0.625, 0.7812, 0.625, 0.775, 0.625, 0.775, 0.625, 0.7812, 0.725, 0.525, 0.7188, 0.525, 0.7188, 0.525, 0.725, 0.525, 0.7188, 0.525, 0.6562, 0.525, 0.6562, 0.525, 0.7188, 0.525, 0.6562, 0.525, 0.65, 0.525, 0.65, 0.525, 0.6562, 0.525, 0.25, 0.5, 0.275, 0.5, 0.275, 0.525, 0.25, 0.525, 0.275, 0.5, 0.2812, 0.5, 0.2812, 0.525, 0.275, 0.525, 0.2812, 0.5, 0.3438, 0.5, 0.3438, 0.525, 0.2812, 0.525, 0.3438, 0.5, 0.35, 0.5, 0.35, 0.525, 0.3438, 0.525, 0.25, 0.6667, 0.275, 0.6667, 0.275, 0.725, 0.25, 0.725, 0.275, 0.6667, 0.2812, 0.6667, 0.2812, 0.725, 0.275, 0.725, 0.2812, 0.6667, 0.3438, 0.6667, 0.3438, 0.725, 0.2812, 0.725, 0.3438, 0.6667, 0.35, 0.6667, 0.35, 0.725, 0.3438, 0.725, 0.25, 0.5833, 0.275, 0.5833, 0.275, 0.6667, 0.25, 0.6667, 0.275, 0.5833, 0.2812, 0.5833, 0.2812, 0.6667, 0.275, 0.6667, 0.2812, 0.5833, 0.3438, 0.5833, 0.3438, 0.6667, 0.2812, 0.6667, 0.3438, 0.5833, 0.35, 0.5833, 0.35, 0.6667, 0.3438, 0.6667, 0.25, 0.5678, 0.275, 0.5678, 0.275, 0.5833, 0.25, 0.5833, 0.275, 0.5678, 0.2812, 0.5678, 0.2812, 0.5833, 0.275, 0.5833, 0.2812, 0.5678, 0.3438, 0.5678, 0.3438, 0.5833, 0.2812, 0.5833, 0.3438, 0.5678, 0.35, 0.5678, 0.35, 0.5833, 0.3438, 0.5833, 0.675, 0.4625, 0.6875, 0.45, 0.75, 0.525, 0.725, 0.525, 0.375, 0.4062, 0.625, 0.4062, 0.625, 0.4688, 0.375, 0.4688, 0.375, 0.4688, 0.625, 0.4688, 0.625, 0.475, 0.375, 0.475, 0.25, 0.725, 0.275, 0.725, 0.275, 0.75, 0.25, 0.75, 0.275, 0.725, 0.2812, 0.725, 0.2812, 0.75, 0.275, 0.75, 0.2812, 0.725, 0.3438, 0.725, 0.3437, 0.75, 0.2812, 0.75, 0.3438, 0.725, 0.35, 0.725, 0.35, 0.75, 0.3437, 0.75, 0.3438, 0.525, 0.35, 0.525, 0.35, 0.5328, 0.3438, 0.5328, 0.35, 0.5328, 0.35, 0.5678, 0.3438, 0.5678, 0.3438, 0.5328, 0.2812, 0.525, 0.3438, 0.525, 0.3438, 0.5328, 0.2812, 0.5328, 0.3438, 0.5328, 0.3438, 0.5678, 0.2812, 0.5678, 0.2812, 0.5328, 0.275, 0.525, 0.2812, 0.525, 0.2812, 0.5328, 0.275, 0.5328, 0.2812, 0.5328, 0.2812, 0.5678, 0.275, 0.5678, 0.275, 0.5328, 0.25, 0.525, 0.275, 0.525, 0.275, 0.5328, 0.25, 0.5328, 0.275, 0.5328, 0.275, 0.5678, 0.25, 0.5678, 0.25, 0.5328, 0.725, 0.5833, 0.725, 0.6667, 0.725, 0.6667, 0.725, 0.5833, 0.725, 0.5328, 0.725, 0.5678, 0.7188, 0.5678, 0.7188, 0.5328, 0.6562, 0.525, 0.7188, 0.525, 0.7188, 0.5328, 0.6562, 0.5328, 0.7188, 0.5328, 0.7188, 0.5678, 0.6562, 0.5678, 0.6562, 0.5328, 0.65, 0.525, 0.6562, 0.525, 0.6562, 0.525, 0.65, 0.525, 0.6562, 0.5328, 0.6562, 0.5678, 0.65, 0.5678, 0.65, 0.5328, 0.625, 0.525, 0.65, 0.525, 0.65, 0.5328, 0.625, 0.5328, 0.65, 0.5328, 0.65, 0.5678, 0.625, 0.5678, 0.625, 0.5328, 0.7188, 0.6667, 0.7188, 0.5833, 0.7188, 0.5833, 0.7188, 0.6667, 0.2375, 0.525, 0.25, 0.525, 0.25, 0.5328, 0.2375, 0.5328, 0.1312, 0.5328, 0.1312, 0.5678, 0.125, 0.5678, 0.125, 0.5328, 0.7188, 0.5328, 0.7188, 0.525, 0.7188, 0.525, 0.7188, 0.5328, 0.725, 0.525, 0.75, 0.525, 0.75, 0.5328, 0.725, 0.5328, 0.75, 0.5328, 0.75, 0.5678, 0.725, 0.5678, 0.725, 0.5328, 0.6562, 0.5833, 0.6562, 0.6667, 0.6562, 0.6667, 0.6562, 0.5833, 0.65, 0.5328, 0.65, 0.525, 0.65, 0.525, 0.65, 0.5328, 0.625, 0.5833, 0.625, 0.5833, 0.625, 0.5678, 0.625, 0.5678, 0.625, 0.5328, 0.625, 0.5328, 0.625, 0.5678, 0.625, 0.5678, 0.7188, 0.525, 0.725, 0.525, 0.725, 0.525, 0.7188, 0.525, 0.65, 0.6667, 0.65, 0.5833, 0.65, 0.5833, 0.65, 0.6667, 0.625, 0.525, 0.625, 0.5328, 0.625, 0.5328, 0.625, 0.525, 0.625, 0.5328, 0.625, 0.5678, 0.625, 0.5678, 0.625, 0.5328, 0.65, 0.5678, 0.6562, 0.5678, 0.6562, 0.5678, 0.65, 0.5678, 0.7188, 0.5678, 0.725, 0.5678, 0.725, 0.5678, 0.7188, 0.5678, 0.725, 0.6667, 0.725, 0.725, 0.725, 0.725, 0.725, 0.6667, 0.6562, 0.725, 0.65, 0.725, 0.65, 0.725, 0.6562, 0.725, 0.375, 0.5833, 0.375, 0.5678, 0.375, 0.5678, 0.375, 0.5833, 0.375, 0.5678, 0.375, 0.5328, 0.375, 0.5328, 0.375, 0.5678, 0.725, 0.5678, 0.725, 0.5833, 0.725, 0.5833, 0.725, 0.5678, 0.7188, 0.5833, 0.7188, 0.5678, 0.7188, 0.5678, 0.7188, 0.5833, 0.375, 0.5833, 0.375, 0.5678, 0.375, 0.5678, 0.375, 0.5833, 0.375, 0.5678, 0.375, 0.5328, 0.375, 0.5328, 0.375, 0.5678, 0.7188, 0.725, 0.7188, 0.6667, 0.7188, 0.6667, 0.7188, 0.725, 0.725, 0.525, 0.725, 0.5328, 0.725, 0.5328, 0.725, 0.525, 0.375, 0.525, 0.625, 0.525, 0.625, 0.5328, 0.375, 0.5328, 0.625, 0.5328, 0.625, 0.5678, 0.375, 0.5678, 0.375, 0.5328, 0.6562, 0.6667, 0.6562, 0.725, 0.6562, 0.725, 0.6562, 0.6667, 0.625, 0.7812, 0.625, 0.775, 0.625, 0.775, 0.625, 0.7812, 0.6562, 0.5328, 0.65, 0.5328, 0.65, 0.5328, 0.6562, 0.5328, 0.35, 0.525, 0.375, 0.525, 0.375, 0.5328, 0.35, 0.5328, 0.375, 0.5678, 0.35, 0.5678, 0.35, 0.5328, 0.375, 0.5328, 0.625, 0.525, 0.625, 0.5328, 0.625, 0.5328, 0.625, 0.525, 0.625, 0.5328, 0.625, 0.5678, 0.625, 0.5678, 0.625, 0.5328, 0.625, 0.775, 0.625, 0.75, 0.625, 0.75, 0.625, 0.775, 0.625, 0.2562, 0.625, 0.25, 0.625, 0.25, 0.625, 0.2562, 0.625, 0.5833, 0.625, 0.5678, 0.625, 0.5678, 0.625, 0.5833, 0.625, 0.5328, 0.625, 0.5328, 0.625, 0.5678, 0.625, 0.5678, 0.725, 0.525, 0.7188, 0.525, 0.7188, 0.525, 0.725, 0.525, 0.8687, 0.725, 0.875, 0.725, 0.875, 0.75, 0.8687, 0.75, 0.8687, 0.5, 0.875, 0.5, 0.875, 0.525, 0.8687, 0.525, 0.725, 0.725, 0.75, 0.725, 0.75, 0.75, 0.725, 0.75, 0.0, 0.0, 0.0, 0.0, 0.0, 0.0, 0.0, 0.0, 0.0, 0.0, 0.0, 0.0, 0.0, 0.0, 0.0, 0.0, -0.05657, -0.05527, -0.05657, -0.05787, 0.3637, 0.3656, 0.3637, 0.3618, 0.0, 0.0, 0.0, 0.0, 0.0, 0.0, 0.0, 0.0, 0.0, 0.0, 0.0, 0.0, 0.0, 0.0, 0.0, 0.0, 0.625, 0.75, 0.625, 0.725, 0.625, 0.725, 0.625, 0.75, 0.625, 0.5833, 0.625, 0.525, 0.625, 0.525, 0.625, 0.5833, 0.625, 0.6667, 0.625, 0.5833, 0.625, 0.5833, 0.625, 0.6667, 0.625, 0.5, 0.625, 0.5, 0.625, 0.5, 0.625, 0.5, 0.625, 0.75, 0.625, 0.75, 0.625, 0.75, 0.625, 0.75, 0.625, 0.8875, 0.625, 0.875, 0.625, 0.875, 0.625, 0.8875, 0.625, 0.725, 0.625, 0.6667, 0.625, 0.6667, 0.625, 0.725, 0.625, 0.75, 0.625, 0.725, 0.625, 0.725, 0.625, 0.75, 0.625, 0.25, 0.625, 0.225, 0.625, 0.225, 0.625, 0.25, 0.625, 0.4062, 0.625, 0.4, 0.625, 0.4, 0.625, 0.4062, 0.625, 0.5, 0.625, 0.475, 0.625, 0.475, 0.625, 0.5, 0.625, 0.5, 0.625, 0.525, 0.625, 0.525, 0.625, 0.5, 0.625, 0.4688, 0.625, 0.4062, 0.625, 0.4062, 0.625, 0.4688, 0.625, 0.025, 0.625, 0.0, 0.625, 0.0, 0.625, 0.025, 0.625, 0.475, 0.625, 0.4688, 0.625, 0.4688, 0.625, 0.475, 0.625, 0.525, 0.625, 0.5, 0.625, 0.5, 0.625, 0.525, 0.625, 0.525, 0.625, 0.5, 0.625, 0.5, 0.625, 0.525, 0.7188, 0.725, 0.725, 0.725, 0.725, 0.725, 0.7188, 0.725, 0.65, 0.725, 0.6562, 0.725, 0.6562, 0.725, 0.65, 0.725, 0.625, 0.875, 0.625, 0.85, 0.625, 0.85, 0.625, 0.875, 0.625, 0.525, 0.625, 0.5833, 0.625, 0.6667, 0.625, 0.725, 0.0, 0.0, 0.0, 0.0, 0.625, 0.525, 0.625, 0.725, 0.0, 0.0, 0.0, 0.0, 0.0, 0.0, 0.0, 0.0, 0.0, 0.0, 0.0, 0.0, 0.0, 0.0, 0.0, 0.0, 0.0, 0.0, 0.0, 0.0, 0.0, 0.0, 0.0, 0.0, 0.65, 0.5678, 0.6562, 0.5678, 0.6562, 0.5678, 0.65, 0.5678, 0.75, 0.525, 0.75, 0.5, 0.625, 0.4, 0.725, 0.525, 0.75, 0.5, 0.625, 0.375, 0.625, 0.4, 0.625, 0.4, 0.625, 0.375, 0.75, 0.525, 0.0, 0.0, 0.625, 0.4, 0.725, 0.525, 0.725, 0.525, 0.725, 0.725, 0.725, 0.725, 0.0, 0.0, 0.0, 0.0, 0.0, 0.0, 0.0, 0.0, 0.625, 0.6667, 0.625, 0.5833, 0.625, 0.5833, 0.625, 0.6667, 0.0, 0.0, 0.0, 0.0, 0.0, 0.0, 0.0, 0.0, 0.0, 0.0, 0.0, 0.0, 0.0, 0.0, 0.0, 0.0, 0.0, 0.0, 0.0, 0.0, 0.0, 0.0, 0.0, 0.0, 0.0, 0.0, 0.0, 0.0, 0.0, 0.0, 0.0, 0.0, 0.3637, 0.3618, 0.3637, 0.3656, 0.625, 0.6667, 0.625, 0.5833, 0.0, 0.0, 0.0, 0.0, 0.0, 0.0, 0.0, 0.0, 0.65, 0.5678, 0.6562, 0.5678, 0.6562, 0.5328, 0.65, 0.5328, 0.7188, 0.5678, 0.725, 0.5678, 0.725, 0.5328, 0.7188, 0.5328, 0.0, 0.0, 0.0, 0.0, 0.0, 0.0, 0.0, 0.0, 0.725, 0.5328, 0.7188, 0.5328, 0.7188, 0.5328, 0.725, 0.5328, 0.6562, 0.5328, 0.65, 0.5328, 0.65, 0.5328, 0.6562, 0.5328, 0.0, 0.0, 0.0, 0.0, 0.0, 0.0, 0.0, 0.0, 0.0, 0.0, 0.0, 0.0, 0.0, 0.0, 0.0, 0.0, 0.7188, 0.5678, 0.725, 0.5678, 0.725, 0.5678, 0.7188, 0.5678, 0.0, 0.0, 0.0, 0.0, 0.0, 0.0, 0.0, 0.0, 0.0, 0.0, 0.0, 0.0, 0.0, 0.0, 0.0, 0.0, 0.0, 0.0, 0.0, 0.0, 0.0, 0.0, 0.0, 0.0, 0.0, 0.0, 0.0, 0.0, 0.0, 0.0, 0.0, 0.0, 0.0, 0.0, 0.0, 0.0, 0.0, 0.0, 0.0, 0.0, 0.0, 0.0, 0.0, 0.0, 0.0, 0.0, 0.0, 0.0, 0.0, 0.0, 0.0, 0.0, 0.625, 0.225, 0.725, 0.525, 0.725, 0.525, 0.625, 0.225, 0.725, 0.725, 0.625, 0.025, 0.625, 0.025, 0.725, 0.725, 0.625, 0.2562, 0.625, 0.2562, 0.625, 0.3125, 0.625, 0.3625, 0.625, 0.3625, 0.7625, 0.5, 0.8125, 0.5, 0.8125, 0.525, 0.7625, 0.525, 0.7625, 0.725, 0.8125, 0.725, 0.8125, 0.75, 0.7625, 0.75, 0.2375, 0.5678, 0.1312, 0.5678, 0.1312, 0.5328, 0.2375, 0.5328, 0.2375, 0.525, 0.2375, 0.5328, 0.1312, 0.5328, 0.1312, 0.525, 0.2375, 0.725, 0.2375, 0.75, 0.1312, 0.75, 0.1312, 0.725, 0.625, 0.2562, 0.625, 0.3625, 0.375, 0.3625, 0.375, 0.2562, 0.2375, 0.5678, 0.2375, 0.5833, 0.1312, 0.5833, 0.1312, 0.5678, 0.2375, 0.5833, 0.2375, 0.6667, 0.1312, 0.6667, 0.1312, 0.5833, 0.2375, 0.6667, 0.2375, 0.725, 0.1312, 0.725, 0.1312, 0.6667, 0.2375, 0.5, 0.2375, 0.525, 0.1312, 0.525, 0.1312, 0.5, 0.625, 0.9937, 0.625, 0.8875, 0.625, 0.8875, 0.625, 0.9063, 0.625, 0.9937, 0.625, 0.3625, 0.625, 0.2562, 0.625, 0.2562, 0.625, 0.3438, 0.625, 0.3625, 0.625, 0.8875, 0.625, 0.9937, 0.375, 0.9938, 0.375, 0.8875, 0.375, 0.875, 0.625, 0.875, 0.625, 0.8875, 0.375, 0.8875, 0.25, 0.525, 0.25, 0.5, 0.75, 0.5, 0.75, 0.525, 0.25, 0.5328, 0.25, 0.5678, 0.2375, 0.5678, 0.2375, 0.5328, 0.625, 0.375, 0.625, 0.3625, 0.625, 0.3625, 0.625, 0.375, 0.75, 0.725, 0.7625, 0.725, 0.7625, 0.75, 0.75, 0.75, 0.75, 0.5, 0.7625, 0.5, 0.7625, 0.525, 0.75, 0.525, 0.625, 1.0, 0.625, 0.9937, 0.625, 0.9937, 0.625, 1.0, 0.125, 0.5, 0.1312, 0.5, 0.1312, 0.525, 0.125, 0.525, 0.125, 0.6667, 0.1312, 0.6667, 0.1312, 0.725, 0.125, 0.725, 0.125, 0.5833, 0.1312, 0.5833, 0.1312, 0.6667, 0.125, 0.6667, 0.125, 0.5678, 0.1312, 0.5678, 0.1312, 0.5833, 0.125, 0.5833, 0.375, 0.25, 0.625, 0.25, 0.625, 0.2562, 0.375, 0.2562, 0.125, 0.725, 0.1312, 0.725, 0.1312, 0.75, 0.125, 0.75, 0.125, 0.525, 0.1312, 0.525, 0.1312, 0.5328, 0.125, 0.5328, 0.625, 1.0, 0.625, 0.9937, 0.625, 0.9937, 0.625, 1.0, 0.8125, 0.5, 0.8687, 0.5, 0.8687, 0.525, 0.8125, 0.525, 0.8125, 0.725, 0.8687, 0.725, 0.8687, 0.75, 0.8125, 0.75, 0.625, 0.8875, 0.625, 0.8875, 0.625, 0.9375, 0.625, 0.9937, 0.625, 0.9937, 0.625, 0.3625, 0.625, 0.3625, 0.625, 0.3625, 0.625, 0.3625, 0.625, 0.925, 0.625, 0.925, 0.625, 0.9937, 0.625, 0.9937, 0.625, 0.8875, 0.625, 0.8875, 0.625, 0.8875, 0.625, 0.8875, 0.625, 0.8875, 0.625, 0.9937, 0.625, 0.9937, 0.625, 0.9063, 0.625, 0.8875, 0.625, 0.3438, 0.625, 0.3408, 0.625, 0.338, 0.625, 0.3352, 0.625, 0.3327, 0.625, 0.3268, 0.625, 0.3286, 0.625, 0.327, 0.625, 0.3259, 0.625, 0.3252, 0.625, 0.325, 0.625, 0.325, 0.625, 0.3252, 0.625, 0.3259, 0.625, 0.327, 0.625, 0.3286, 0.625, 0.3268, 0.625, 0.3327, 0.625, 0.3352, 0.625, 0.338, 0.625, 0.3408, 0.625, 0.3438, 0.625, 0.3625, 0.625, 0.3625, 0.625, 0.8875, 0.625, 0.8875, 0.625, 0.9063, 0.625, 0.9092, 0.625, 0.912, 0.625, 0.9148, 0.625, 0.9173, 0.625, 0.9232, 0.625, 0.9214, 0.625, 0.923, 0.625, 0.9241, 0.625, 0.9248, 0.625, 0.925, 0.625, 0.925, 0.625, 0.9248, 0.625, 0.9241, 0.625, 0.923, 0.625, 0.9214, 0.625, 0.9232, 0.625, 0.9173, 0.625, 0.9148, 0.625, 0.912, 0.625, 0.9092, 0.625, 0.9063, 0.625, 0.2562, 0.625, 0.3625, 0.625, 0.3625, 0.625, 0.3438, 0.625, 0.2562, 0.625, 0.2562, 0.625, 0.325, 0.625, 0.3252, 0.625, 0.2563, 0.625, 0.2563, 0.625, 0.3252, 0.625, 0.3259, 0.625, 0.2562, 0.625, 0.2562, 0.625, 0.3259, 0.625, 0.327, 0.625, 0.2562, 0.625, 0.2562, 0.625, 0.327, 0.625, 0.3286, 0.625, 0.2562, 0.625, 0.2562, 0.625, 0.3286, 0.625, 0.3268, 0.625, 0.2563, 0.625, 0.2563, 0.625, 0.3268, 0.625, 0.3327, 0.625, 0.2562, 0.625, 0.2562, 0.625, 0.3327, 0.625, 0.3352, 0.625, 0.2562, 0.625, 0.2562, 0.625, 0.3352, 0.625, 0.338, 0.625, 0.2562, 0.625, 0.2562, 0.625, 0.338, 0.625, 0.3408, 0.625, 0.2562, 0.625, 0.2562, 0.625, 0.3408, 0.625, 0.3438, 0.625, 0.2562, 0.625, 0.2562, 0.625, 0.3438, 0.625, 0.3408, 0.625, 0.2562, 0.625, 0.2562, 0.625, 0.3408, 0.625, 0.338, 0.625, 0.2562, 0.625, 0.2562, 0.625, 0.338, 0.625, 0.3352, 0.625, 0.2563, 0.625, 0.2563, 0.625, 0.3352, 0.625, 0.3327, 0.625, 0.2562, 0.625, 0.2562, 0.625, 0.3327, 0.625, 0.3268, 0.625, 0.2563, 0.625, 0.2563, 0.625, 0.3268, 0.625, 0.3286, 0.625, 0.2562, 0.625, 0.2562, 0.625, 0.3286, 0.625, 0.327, 0.625, 0.2562, 0.625, 0.2562, 0.625, 0.327, 0.625, 0.3259, 0.625, 0.2562, 0.625, 0.2562, 0.625, 0.3259, 0.625, 0.3252, 0.625, 0.2563, 0.625, 0.2563, 0.625, 0.3252, 0.625, 0.325, 0.625, 0.2562, 0.625, 0.9937, 0.625, 0.9063, 0.625, 0.9092, 0.625, 0.9937, 0.625, 0.9937, 0.625, 0.9092, 0.625, 0.912, 0.625, 0.9938, 0.625, 0.9938, 0.625, 0.912, 0.625, 0.9148, 0.625, 0.9938, 0.625, 0.9938, 0.625, 0.9148, 0.625, 0.9173, 0.625, 0.9937, 0.625, 0.9937, 0.625, 0.9173, 0.625, 0.9232, 0.625, 0.9937, 0.625, 0.9937, 0.625, 0.9232, 0.625, 0.9214, 0.625, 0.9937, 0.625, 0.9937, 0.625, 0.9214, 0.625, 0.923, 0.625, 0.9937, 0.625, 0.9937, 0.625, 0.923, 0.625, 0.9241, 0.625, 0.9937, 0.625, 0.9937, 0.625, 0.9241, 0.625, 0.9248, 0.625, 0.9937, 0.625, 0.9937, 0.625, 0.9248, 0.625, 0.925, 0.625, 0.9937, 0.625, 0.9063, 0.625, 0.9937, 0.625, 0.9937, 0.625, 0.9092, 0.625, 0.9092, 0.625, 0.9937, 0.625, 0.9937, 0.625, 0.912, 0.625, 0.912, 0.625, 0.9937, 0.625, 0.9937, 0.625, 0.9148, 0.625, 0.9148, 0.625, 0.9937, 0.625, 0.9937, 0.625, 0.9173, 0.625, 0.9173, 0.625, 0.9937, 0.625, 0.9937, 0.625, 0.9232, 0.625, 0.9232, 0.625, 0.9937, 0.625, 0.9937, 0.625, 0.9214, 0.625, 0.9214, 0.625, 0.9937, 0.625, 0.9937, 0.625, 0.923, 0.625, 0.923, 0.625, 0.9937, 0.625, 0.9937, 0.625, 0.9241, 0.625, 0.9241, 0.625, 0.9937, 0.625, 0.9937, 0.625, 0.9248, 0.625, 0.9248, 0.625, 0.9937, 0.625, 0.9937, 0.625, 0.925, 0.625, 0.2562, 0.625, 0.2562, 0.625, 0.325, 0.625, 0.325, 0.625, 0.2562, 0.625, 0.2562, 0.625, 0.2562, 0.625, 0.2562, 0.625, 0.2562, 0.625, 0.2563, 0.625, 0.2562, 0.625, 0.2563, 0.625, 0.2562, 0.625, 0.2562, 0.625, 0.2562, 0.625, 0.2563, 0.625, 0.2562, 0.625, 0.2562, 0.625, 0.2563, 0.625, 0.2562, 0.625, 0.2562, 0.625, 0.2562, 0.625, 0.2563, 0.625, 0.2562, 0.625, 0.2562, 0.625, 0.2562, 0.625, 0.2562, 0.625, 0.2562, 0.625, 0.9937, 0.625, 0.9937, 0.625, 0.9937, 0.625, 0.9937, 0.625, 0.9938, 0.625, 0.9938, 0.625, 0.9937, 0.625, 0.9937, 0.625, 0.9937, 0.625, 0.9937, 0.625, 0.9937, 0.625, 0.9937, 0.625, 0.9937, 0.625, 0.9937, 0.625, 0.9937, 0.625, 0.9937, 0.625, 0.9937, 0.625, 0.9937, 0.625, 0.9937, 0.625, 0.9937, 0.625, 0.9937, 0.625, 0.9937, 0.625, 0.9937, 0.625, 0.9937, 0.625, 0.4, 0.625, 0.4062, 0.2812, 0.5, 0.275, 0.5, 0.6875, 0.45, 0.675, 0.4625, 0.6672, 0.4527, 0.6777, 0.4383, 0.6777, 0.4383, 0.6672, 0.4527, 0.6595, 0.4432, 0.6682, 0.4268, 0.6682, 0.4268, 0.6595, 0.4432, 0.6523, 0.4341, 0.6591, 0.416, 0.6591, 0.416, 0.6523, 0.4341, 0.6456, 0.4258, 0.6508, 0.4059, 0.6508, 0.4059, 0.6456, 0.4258, 0.625, 0.4, 0.625, 0.375, 0.625, 0.375, 0.625, 0.4, 0.5735, 0.4, 0.5735, 0.375, 0.5735, 0.375, 0.5735, 0.4, 0.5567, 0.4, 0.5567, 0.375, 0.5567, 0.375, 0.5567, 0.4, 0.5386, 0.4, 0.5386, 0.375, 0.5386, 0.375, 0.5386, 0.4, 0.5196, 0.4, 0.5196, 0.375, 0.5196, 0.375, 0.5196, 0.4, 0.5, 0.4, 0.5, 0.375, 0.625, 0.4, 0.275, 0.5, 0.275, 0.525, 0.725, 0.525, 0.375, 0.225, 0.4375, 0.225, 0.5884, 0.225, 0.625, 0.225, 0.625, 0.225, 0.625, 0.25, 0.625, 0.25, 0.375, 0.25, 0.375, 0.025, 0.4375, 0.025, 0.4375, 0.225, 0.375, 0.225, 0.0, 0.0, 0.0, 0.0, 0.0, 0.0, 0.0, 0.0, 0.25, 0.0125, 0.25, 0.1125, 0.2891, 0.1301, 0.2891, 0.01446, 0.2891, 0.01446, 0.2891, 0.1301, 0.3273, 0.1473, 0.3273, 0.01636, 0.3273, 0.01636, 0.3273, 0.1473, 0.3635, 0.1636, 0.3635, 0.01817, 0.3635, 0.01817, 0.3635, 0.1636, 0.3969, 0.1786, 0.3969, 0.01985, 0.3969, 0.01985, 0.3969, 0.1786, 0.5, 0.225, 0.5, 0.025, 0.5, 0.025, 0.5, 0.225, 0.4742, 0.225, 0.4742, 0.025, 0.4742, 0.025, 0.4742, 0.225, 0.4659, 0.225, 0.4659, 0.025, 0.4659, 0.025, 0.4659, 0.225, 0.4568, 0.225, 0.4568, 0.025, 0.4568, 0.025, 0.4568, 0.225, 0.4473, 0.225, 0.4473, 0.025, 0.4473, 0.025, 0.4473, 0.225, 0.4375, 0.225, 0.4375, 0.025, 0.625, 0.0, 0.625, 0.0, 0.625, 0.025, 0.625, 0.025, 0.5884, 0.025, 0.4375, 0.025, 0.375, 0.025, 0.375, 0.0, 0.0, 0.0, 0.0, 0.0, 0.0, 0.0, 0.0, 0.0, 0.0, 0.0, 0.0, 0.0, 0.25, 0.525, 0.75, 0.525, 0.0, 0.0, 0.0, 0.0, 0.0, 0.0, 0.75, 0.725])
me_cube.materials.append(mat_material)
me_cube.use_remesh_preserve_volume = False
me_cube.use_remesh_preserve_attributes = False
me_cube.use_mirror_vertex_groups = False
me_cube.update()
me_cube_001 = bpy.data.meshes.new('Cube.001')
me_cube_001.from_pydata([(10.0, -4.0, 1.0), (11.2, -4.0, 1.0), (10.0, -5.0, 1.0), (10.0, 5.0, 1.0), (11.2, 4.0, 1.0), (14.0, 1.667, 1.0), (14.0, -1.667, 1.0), (12.2, -4.0, 1.0), (11.0, -5.0, 1.0), (12.2, 4.0, 1.0), (15.0, 1.667, 1.0), (15.0, -1.667, 1.0), (11.0, 5.0, 1.0), (10.0, 4.0, 1.0), (11.2, 4.0, 2.0), (14.0, 1.667, 2.0), (14.0, -1.667, 2.0), (12.2, -4.0, 2.0), (11.0, -5.0, 2.0), (12.2, 4.0, 2.0), (15.0, 1.667, 2.0), (15.0, -1.667, 2.0), (11.0, 5.0, 2.0), (10.0, 5.0, 2.0), (10.0, -5.0, 2.0), (11.2, -4.0, 2.0), (10.0, -4.0, 2.0), (10.0, 4.0, 2.0)], [], [(8, 7, 17, 18), (9, 12, 22, 19), (10, 9, 19, 20), (13, 4, 14, 27), (11, 10, 20, 21), (12, 3, 23, 22), (2, 8, 18, 24), (6, 1, 25, 16), (4, 5, 15, 14), (7, 11, 21, 17), (5, 6, 16, 15), (1, 0, 26, 25)])
me_cube_001.polygons.foreach_set('material_index', [1, 1, 1, 1, 1, 1, 1, 1, 1, 1, 1, 1])
_uv = me_cube_001.uv_layers.new(name='UVMap')
_uv.uv.foreach_set('vector', [0.625, 0.75, 0.625, 0.725, 0.625, 0.725, 0.625, 0.75, 0.625, 0.525, 0.625, 0.5, 0.625, 0.5, 0.625, 0.525, 0.625, 0.5833, 0.625, 0.525, 0.625, 0.525, 0.625, 0.5833, 0.625, 0.525, 0.625, 0.525, 0.625, 0.525, 0.625, 0.525, 0.625, 0.6667, 0.625, 0.5833, 0.625, 0.5833, 0.625, 0.6667, 0.625, 0.5, 0.0, 0.0, 0.0, 0.0, 0.625, 0.5, 0.625, 0.75, 0.625, 0.75, 0.625, 0.75, 0.625, 0.75, 0.625, 0.6667, 0.625, 0.725, 0.625, 0.725, 0.625, 0.6667, 0.625, 0.525, 0.625, 0.5833, 0.625, 0.5833, 0.625, 0.525, 0.625, 0.725, 0.625, 0.6667, 0.625, 0.6667, 0.625, 0.725, 0.625, 0.5833, 0.625, 0.6667, 0.625, 0.6667, 0.625, 0.5833, 0.625, 0.725, 0.625, 0.725, 0.625, 0.725, 0.625, 0.725])
me_cube_001.materials.append(mat_material_002)
me_cube_001.materials.append(mat_material_003)
me_cube_001.use_remesh_preserve_volume = False
me_cube_001.use_remesh_preserve_attributes = False
me_cube_001.use_mirror_vertex_groups = False
me_cube_001.update()

# ---- objects
ob_cube = bpy.data.objects.new('Cube', me_cube)
ob_cube_001 = bpy.data.objects.new('Cube.001', me_cube_001)

# ---- transforms, parenting, visibility, modifiers, constraints
ob_cube.location = (0.0, 0.0, 0.0)
ob_cube.lock_rotations_4d = False
ob_cube.empty_display_type = 'ARROWS'
ob_cube.lineart.crease_threshold = 0.0
_m = ob_cube.modifiers.new('Auto Smooth', 'NODES')
_m.node_group = ng_auto_smooth
_gi = [s.identifier for s in ng_auto_smooth.interface.items_tree if s.item_type == 'SOCKET' and s.in_out == 'INPUT']
_m[_gi[1]] = 0.5236  # Angle
ob_cube_001.location = (0.0, 0.0, 0.0)
ob_cube_001.lock_rotations_4d = False
ob_cube_001.empty_display_type = 'ARROWS'
ob_cube_001.lineart.crease_threshold = 0.0

# ---- collection membership
col_collection.objects.link(ob_cube)
col_collection.objects.link(ob_cube_001)

# ---- scene / render settings (as saved in the file)
scene.frame_start = 1; scene.frame_end = 250; scene.frame_set(1)
scene.render.engine = 'BLENDER_EEVEE_NEXT'
scene.cycles.use_denoising = False
scene.cycles.samples = 128
scene.cycles.sampling_pattern = 'TABULATED_SOBOL'
scene.cycles.use_adaptive_sampling = False
scene.cycles.use_light_tree = False
scene.view_settings.view_transform = 'Filmic'
bpy.context.view_layer.update()

# ---- added for rendering (the .blend has no active camera and no usable light): camera, sun
cam_auto = bpy.data.cameras.new('AutoCamera')
cam_auto.lens = 50.0
cam_auto.sensor_width = 36.0
cam_auto.clip_end = 1000.0
ob_auto_camera = bpy.data.objects.new('AutoCamera', cam_auto)
scene.collection.objects.link(ob_auto_camera)
ob_auto_camera.location = (30.5177, -33.6212, 24.4141)
ob_auto_camera.rotation_euler = (1.09748, -7.21219e-08, 0.694738)
scene.camera = ob_auto_camera
light_auto_sun = bpy.data.lights.new('AutoSun', 'SUN')
light_auto_sun.energy = 3.0
light_auto_sun.angle = 0.0523599
ob_auto_sun = bpy.data.objects.new('AutoSun', light_auto_sun)
scene.collection.objects.link(ob_auto_sun)
ob_auto_sun.rotation_euler = (0.872665, 0.174533, 0.523599)
bpy.context.view_layer.update()
